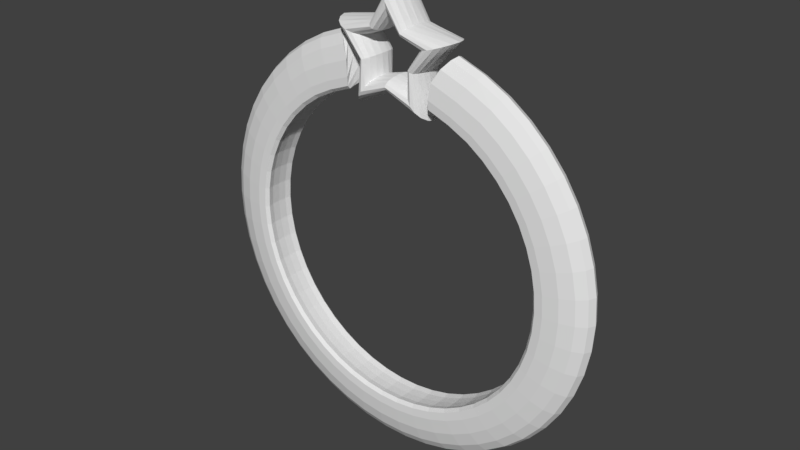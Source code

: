 # Source: Ring.blend  (saved by Blender 2.79.0; exported with 4.5.12 LTS)
import bpy
from mathutils import Matrix  # noqa: F401  (used for matrix-valued properties, if any)

bpy.ops.wm.read_factory_settings(use_empty=True)
scene = bpy.context.scene
scene.name = 'Scene'

# ---- collections
col_collection_1 = bpy.data.collections.new('Collection 1'); scene.collection.children.link(col_collection_1)

# ---- world
world_world = bpy.data.worlds.new('World'); scene.world = world_world
world_world.color = (0.05088, 0.05088, 0.05088)
world_world.use_sun_shadow = False
world_world.sun_shadow_jitter_overblur = 0.0
world_world.cycles.sampling_method = 'MANUAL'

# ---- meshes
me_torus_002 = bpy.data.meshes.new('Torus.002')
me_torus_002.from_pydata([(1.429, -1.627e-07, 4.759), (1.377, 0.1738, 4.743), (1.277, 0.3211, 4.71), (1.146, 0.4196, 4.668), (1.006, 0.4542, 4.623), (0.8715, 0.4196, 4.58), (0.7632, 0.3211, 4.545), (0.6939, 0.1738, 4.523), (0.6685, -1.254e-07, 4.515), (0.6939, -0.1738, 4.523), (0.7632, -0.3211, 4.545), (0.8715, -0.4196, 4.58), (1.006, -0.4542, 4.623), (1.146, -0.4196, 4.668), (1.277, -0.3211, 4.71), (1.377, -0.1738, 4.743), (0.7384, -2.958e-08, 4.057), (0.7272, 0.1738, 4.061), (0.6952, 0.3211, 4.072), (0.6473, 0.4196, 4.087), (0.5907, 0.4542, 4.106), (0.5342, 0.4196, 4.125), (0.4863, 0.3211, 4.14), (0.4543, 0.1738, 4.151), (0.4431, -5.007e-08, 4.154), (0.4543, -0.1738, 4.151), (0.4863, -0.3211, 4.14), (0.5342, -0.4196, 4.125), (0.5907, -0.4542, 4.106), (0.6473, -0.4196, 4.087), (0.6952, -0.3211, 4.072), (0.7272, -0.1738, 4.061), (0.8781, 1.178e-08, 3.083), (0.8466, 0.1738, 3.127), (0.785, 0.3211, 3.212), (0.7045, 0.4196, 3.324), (0.6181, 0.4542, 3.443), (0.5356, 0.4196, 3.558), (0.4691, 0.3211, 3.65), (0.4265, 0.1738, 3.709), (0.4109, 2.888e-08, 3.731), (0.4265, -0.1738, 3.709), (0.4691, -0.3211, 3.65), (0.5356, -0.4196, 3.558), (0.6181, -0.4542, 3.443), (0.7045, -0.4196, 3.324), (0.785, -0.3211, 3.212), (0.8466, -0.1738, 3.127), (-0.002502, 6.947e-08, 3.523), (-0.002463, 0.1738, 3.535), (-0.002355, 0.3211, 3.568), (-0.002193, 0.4196, 3.619), (-0.002001, 0.4542, 3.678), (-0.00181, 0.4196, 3.738), (-0.001647, 0.3211, 3.788), (-0.001539, 0.1738, 3.822), (-0.001501, 6.35e-08, 3.834), (-0.001539, -0.1738, 3.822), (-0.001647, -0.3211, 3.788), (-0.00181, -0.4196, 3.738), (-0.002001, -0.4542, 3.678), (-0.002193, -0.4196, 3.619), (-0.002355, -0.3211, 3.568), (-0.002463, -0.1738, 3.535), (-0.886, 1.215e-07, 3.089), (-0.8541, 0.1738, 3.132), (-0.7919, 0.3211, 3.217), (-0.7107, 0.4196, 3.328), (-0.6236, 0.4542, 3.447), (-0.5404, 0.4196, 3.561), (-0.4733, 0.3211, 3.653), (-0.4303, 0.1738, 3.712), (-0.4146, 4.055e-08, 3.733), (-0.4303, -0.1738, 3.712), (-0.4733, -0.3211, 3.653), (-0.5404, -0.4196, 3.561), (-0.6236, -0.4542, 3.447), (-0.7107, -0.4196, 3.328), (-0.7919, -0.3211, 3.217), (-0.8541, -0.1738, 3.132), (-0.74, 2.396e-08, 4.062), (-0.7287, 0.1738, 4.066), (-0.6966, 0.3211, 4.076), (-0.6486, 0.4196, 4.092), (-0.592, 0.4542, 4.11), (-0.5353, 0.4196, 4.128), (-0.4873, 0.3211, 4.143), (-0.4552, 0.1738, 4.154), (-0.444, -1.338e-08, 4.157), (-0.4552, -0.1738, 4.154), (-0.4873, -0.3211, 4.143), (-0.5353, -0.4196, 4.128), (-0.592, -0.4542, 4.11), (-0.6486, -0.4196, 4.092), (-0.6966, -0.3211, 4.076), (-0.7287, -0.1738, 4.066), (-1.426, -7.79e-08, 4.768), (-1.374, 0.1738, 4.751), (-1.274, 0.3211, 4.719), (-1.144, 0.4196, 4.676), (-1.004, 0.4542, 4.63), (-0.8696, 0.4196, 4.586), (-0.7616, 0.3211, 4.55), (-0.6924, 0.1738, 4.527), (-0.6671, -5.741e-08, 4.519), (-0.6924, -0.1738, 4.527), (-0.7616, -0.3211, 4.55), (-0.8696, -0.4196, 4.586), (-1.004, -0.4542, 4.63), (-1.144, -0.4196, 4.676), (-1.274, -0.3211, 4.719), (-1.374, -0.1738, 4.751), (-0.4548, -1.193e-07, 4.93), (-0.4479, 0.1738, 4.921), (-0.4282, 0.3211, 4.893), (-0.3987, 0.4196, 4.852), (-0.3639, 0.4542, 4.804), (-0.329, 0.4196, 4.756), (-0.2995, 0.3211, 4.715), (-0.2798, 0.1738, 4.688), (-0.2729, -1.364e-07, 4.678), (-0.2798, -0.1738, 4.688), (-0.2995, -0.3211, 4.715), (-0.329, -0.4196, 4.756), (-0.3639, -0.4542, 4.804), (-0.3987, -0.4196, 4.852), (-0.4282, -0.3211, 4.893), (-0.4479, -0.1738, 4.921), (0.004832, -1.77e-07, 5.801), (0.004658, 0.1738, 5.747), (0.004319, 0.3211, 5.641), (0.003876, 0.4196, 5.504), (0.003401, 0.4542, 5.356), (0.002947, 0.4196, 5.215), (0.002581, 0.3211, 5.102), (0.002347, 0.1738, 5.029), (0.002261, -1.71e-07, 5.002), (0.002347, -0.1738, 5.029), (0.002581, -0.3211, 5.102), (0.002948, -0.4196, 5.215), (0.003401, -0.4542, 5.356), (0.003876, -0.4196, 5.504), (0.004319, -0.3211, 5.641), (0.004658, -0.1738, 5.747), (0.4589, -2.289e-07, 4.927), (0.4519, 0.1738, 4.918), (0.432, 0.3211, 4.891), (0.4022, 0.4196, 4.85), (0.3671, 0.4542, 4.802), (0.332, 0.4196, 4.754), (0.3022, 0.3211, 4.713), (0.2823, 0.1738, 4.686), (0.2753, -1.48e-07, 4.676), (0.2823, -0.1738, 4.686), (0.3022, -0.3211, 4.713), (0.332, -0.4196, 4.754), (0.3671, -0.4542, 4.802), (0.4022, -0.4196, 4.85), (0.432, -0.3211, 4.891), (0.4519, -0.1738, 4.918)], [], [(0, 16, 17, 1), (1, 17, 18, 2), (2, 18, 19, 3), (3, 19, 20, 4), (4, 20, 21, 5), (5, 21, 22, 6), (6, 22, 23, 7), (7, 23, 24, 8), (8, 24, 25, 9), (9, 25, 26, 10), (10, 26, 27, 11), (11, 27, 28, 12), (12, 28, 29, 13), (13, 29, 30, 14), (14, 30, 31, 15), (15, 31, 16, 0), (16, 32, 33, 17), (17, 33, 34, 18), (18, 34, 35, 19), (19, 35, 36, 20), (20, 36, 37, 21), (21, 37, 38, 22), (22, 38, 39, 23), (23, 39, 40, 24), (24, 40, 41, 25), (25, 41, 42, 26), (26, 42, 43, 27), (27, 43, 44, 28), (28, 44, 45, 29), (29, 45, 46, 30), (30, 46, 47, 31), (31, 47, 32, 16), (32, 48, 49, 33), (33, 49, 50, 34), (34, 50, 51, 35), (35, 51, 52, 36), (36, 52, 53, 37), (37, 53, 54, 38), (38, 54, 55, 39), (39, 55, 56, 40), (40, 56, 57, 41), (41, 57, 58, 42), (42, 58, 59, 43), (43, 59, 60, 44), (44, 60, 61, 45), (45, 61, 62, 46), (46, 62, 63, 47), (47, 63, 48, 32), (48, 64, 65, 49), (49, 65, 66, 50), (50, 66, 67, 51), (51, 67, 68, 52), (52, 68, 69, 53), (53, 69, 70, 54), (54, 70, 71, 55), (55, 71, 72, 56), (56, 72, 73, 57), (57, 73, 74, 58), (58, 74, 75, 59), (59, 75, 76, 60), (60, 76, 77, 61), (61, 77, 78, 62), (62, 78, 79, 63), (63, 79, 64, 48), (64, 80, 81, 65), (65, 81, 82, 66), (66, 82, 83, 67), (67, 83, 84, 68), (68, 84, 85, 69), (69, 85, 86, 70), (70, 86, 87, 71), (71, 87, 88, 72), (72, 88, 89, 73), (73, 89, 90, 74), (74, 90, 91, 75), (75, 91, 92, 76), (76, 92, 93, 77), (77, 93, 94, 78), (78, 94, 95, 79), (79, 95, 80, 64), (80, 96, 97, 81), (81, 97, 98, 82), (82, 98, 99, 83), (83, 99, 100, 84), (84, 100, 101, 85), (85, 101, 102, 86), (86, 102, 103, 87), (87, 103, 104, 88), (88, 104, 105, 89), (89, 105, 106, 90), (90, 106, 107, 91), (91, 107, 108, 92), (92, 108, 109, 93), (93, 109, 110, 94), (94, 110, 111, 95), (95, 111, 96, 80), (96, 112, 113, 97), (97, 113, 114, 98), (98, 114, 115, 99), (99, 115, 116, 100), (100, 116, 117, 101), (101, 117, 118, 102), (102, 118, 119, 103), (103, 119, 120, 104), (104, 120, 121, 105), (105, 121, 122, 106), (106, 122, 123, 107), (107, 123, 124, 108), (108, 124, 125, 109), (109, 125, 126, 110), (110, 126, 127, 111), (111, 127, 112, 96), (112, 128, 129, 113), (113, 129, 130, 114), (114, 130, 131, 115), (115, 131, 132, 116), (116, 132, 133, 117), (117, 133, 134, 118), (118, 134, 135, 119), (119, 135, 136, 120), (120, 136, 137, 121), (121, 137, 138, 122), (122, 138, 139, 123), (123, 139, 140, 124), (124, 140, 141, 125), (125, 141, 142, 126), (126, 142, 143, 127), (127, 143, 128, 112), (128, 144, 145, 129), (129, 145, 146, 130), (130, 146, 147, 131), (131, 147, 148, 132), (132, 148, 149, 133), (133, 149, 150, 134), (134, 150, 151, 135), (135, 151, 152, 136), (136, 152, 153, 137), (137, 153, 154, 138), (138, 154, 155, 139), (139, 155, 156, 140), (140, 156, 157, 141), (141, 157, 158, 142), (142, 158, 159, 143), (143, 159, 144, 128), (144, 0, 1, 145), (145, 1, 2, 146), (146, 2, 3, 147), (147, 3, 4, 148), (148, 4, 5, 149), (149, 5, 6, 150), (150, 6, 7, 151), (151, 7, 8, 152), (152, 8, 9, 153), (153, 9, 10, 154), (154, 10, 11, 155), (155, 11, 12, 156), (156, 12, 13, 157), (157, 13, 14, 158), (158, 14, 15, 159), (159, 15, 0, 144)])
me_torus_002.use_remesh_preserve_volume = False
me_torus_002.use_remesh_preserve_attributes = False
me_torus_002.use_mirror_vertex_groups = False
me_torus_002.update()
me_torus = bpy.data.meshes.new('Torus')
me_torus.from_pydata([(-1.405, 1.587e-07, 4.489), (-1.34, -0.1556, 4.433), (-1.2, -0.2875, 4.262), (-1.052, -0.3757, 3.987), (-1.007, -0.4093, 3.651), (-1.01, -0.3977, 3.459), (-1.012, -0.328, 3.387), (-1.02, -0.1915, 3.413), (-1.047, 7.467e-08, 3.414), (-1.02, 0.1915, 3.413), (-1.012, 0.328, 3.387), (-1.01, 0.3977, 3.459), (-1.007, 0.4093, 3.651), (-1.052, 0.3757, 3.987), (-1.2, 0.2875, 4.262), (-1.34, 0.1556, 4.433), (-1.997, 1.587e-07, 4.261), (-1.947, -0.1556, 4.199), (-1.818, -0.2875, 4.024), (-1.653, -0.3757, 3.758), (-1.537, -0.4093, 3.447), (-1.491, -0.3977, 3.272), (-1.475, -0.328, 3.206), (-1.487, -0.1915, 3.231), (-1.503, 7.467e-08, 3.235), (-1.487, 0.1915, 3.231), (-1.475, 0.328, 3.206), (-1.491, 0.3977, 3.272), (-1.537, 0.4093, 3.447), (-1.653, 0.3757, 3.758), (-1.818, 0.2875, 4.024), (-1.947, 0.1556, 4.199), (-2.522, 1.587e-07, 3.975), (-2.484, -0.1556, 3.914), (-2.375, -0.2875, 3.742), (-2.211, -0.3757, 3.484), (-2.031, -0.4093, 3.2), (-1.932, -0.3977, 3.044), (-1.895, -0.328, 2.986), (-1.91, -0.1915, 3.01), (-1.914, 7.467e-08, 3.016), (-1.91, 0.1915, 3.01), (-1.895, 0.328, 2.986), (-1.932, 0.3977, 3.044), (-2.031, 0.4093, 3.2), (-2.211, 0.3757, 3.484), (-2.375, 0.2875, 3.742), (-2.484, 0.1556, 3.914), (-3.001, 1.587e-07, 3.627), (-2.955, -0.1556, 3.572), (-2.825, -0.2875, 3.415), (-2.63, -0.3757, 3.179), (-2.416, -0.4093, 2.921), (-2.298, -0.3977, 2.778), (-2.254, -0.328, 2.725), (-2.272, -0.1915, 2.747), (-2.277, 7.467e-08, 2.753), (-2.272, 0.1915, 2.747), (-2.254, 0.328, 2.725), (-2.298, 0.3977, 2.778), (-2.416, 0.4093, 2.921), (-2.63, 0.3757, 3.179), (-2.825, 0.2875, 3.415), (-2.955, 0.1556, 3.572), (-3.432, 1.587e-07, 3.222), (-3.379, -0.1556, 3.173), (-3.231, -0.2875, 3.034), (-3.008, -0.3757, 2.825), (-2.763, -0.4093, 2.595), (-2.628, -0.3977, 2.468), (-2.578, -0.328, 2.421), (-2.598, -0.1915, 2.44), (-2.604, 7.467e-08, 2.445), (-2.598, 0.1915, 2.44), (-2.578, 0.328, 2.421), (-2.628, 0.3977, 2.468), (-2.763, 0.4093, 2.595), (-3.008, 0.3757, 2.825), (-3.231, 0.2875, 3.034), (-3.379, 0.1556, 3.173), (-3.808, 6.176e-08, 2.767), (-3.75, -0.1556, 2.725), (-3.585, -0.2875, 2.605), (-3.338, -0.3757, 2.425), (-3.066, -0.4093, 2.228), (-2.917, -0.3977, 2.119), (-2.861, -0.328, 2.079), (-2.884, -0.1915, 2.095), (-2.89, 7.467e-08, 2.1), (-2.884, 0.1915, 2.095), (-2.861, 0.328, 2.079), (-2.917, 0.3977, 2.119), (-3.066, 0.4093, 2.228), (-3.338, 0.3757, 2.425), (-3.585, 0.2875, 2.605), (-3.75, 0.1556, 2.725), (-4.125, 6.176e-08, 2.268), (-4.062, -0.1556, 2.233), (-3.883, -0.2875, 2.135), (-3.616, -0.3757, 1.988), (-3.322, -0.4093, 1.826), (-3.16, -0.3977, 1.737), (-3.099, -0.328, 1.704), (-3.124, -0.1915, 1.717), (-3.13, 7.467e-08, 1.721), (-3.124, 0.1915, 1.717), (-3.099, 0.328, 1.704), (-3.16, 0.3977, 1.737), (-3.322, 0.4093, 1.826), (-3.616, 0.3757, 1.988), (-3.883, 0.2875, 2.135), (-4.062, 0.1556, 2.233), (-4.377, 6.176e-08, 1.733), (-4.31, -0.1556, 1.707), (-4.12, -0.2875, 1.631), (-3.836, -0.3757, 1.519), (-3.524, -0.4093, 1.395), (-3.352, -0.3977, 1.327), (-3.288, -0.328, 1.302), (-3.314, -0.1915, 1.312), (-3.321, 7.467e-08, 1.315), (-3.314, 0.1915, 1.312), (-3.288, 0.328, 1.302), (-3.352, 0.3977, 1.327), (-3.524, 0.4093, 1.395), (-3.836, 0.3757, 1.519), (-4.12, 0.2875, 1.631), (-4.31, 0.1556, 1.707), (-4.559, 6.176e-08, 1.171), (-4.49, -0.1556, 1.153), (-4.292, -0.2875, 1.102), (-3.997, -0.3757, 1.026), (-3.671, -0.4093, 0.9426), (-3.492, -0.3977, 0.8967), (-3.426, -0.328, 0.8796), (-3.453, -0.1915, 0.8865), (-3.46, 4.401e-08, 0.8884), (-3.453, 0.1915, 0.8865), (-3.426, 0.328, 0.8796), (-3.492, 0.3977, 0.8967), (-3.671, 0.4093, 0.9426), (-3.997, 0.3757, 1.026), (-4.292, 0.2875, 1.102), (-4.49, 0.1556, 1.153), (-4.67, 3.752e-08, 0.59), (-4.599, -0.1556, 0.581), (-4.397, -0.2875, 0.5554), (-4.094, -0.3757, 0.5171), (-3.76, -0.4093, 0.4751), (-3.577, -0.3977, 0.4519), (-3.509, -0.328, 0.4433), (-3.536, -0.1915, 0.4468), (-3.544, 2.869e-08, 0.4477), (-3.536, 0.1915, 0.4468), (-3.509, 0.328, 0.4433), (-3.577, 0.3977, 0.4519), (-3.76, 0.4093, 0.4751), (-4.094, 0.3757, 0.5171), (-4.397, 0.2875, 0.5554), (-4.599, 0.1556, 0.581), (-4.707, 1.272e-08, 2.742e-07), (-4.636, -0.1556, 2.828e-07), (-4.432, -0.2875, 3.108e-07), (-4.126, -0.3757, 3.108e-07), (-3.79, -0.4093, 2.569e-07), (-3.606, -0.3977, 2.152e-07), (-3.537, -0.328, 2.399e-07), (-3.565, -0.1915, 2.005e-07), (-3.572, 1.265e-08, 1.691e-07), (-3.565, 0.1915, 1.314e-07), (-3.537, 0.328, 1.119e-07), (-3.606, 0.3977, 9.639e-08), (-3.79, 0.4093, 8.748e-08), (-4.126, 0.3757, 1.425e-07), (-4.432, 0.2875, 1.986e-07), (-4.636, 0.1556, 2.547e-07), (-4.67, -1.095e-08, -0.59), (-4.599, -0.1556, -0.581), (-4.397, -0.2875, -0.5554), (-4.094, -0.3757, -0.5171), (-3.76, -0.4093, -0.4751), (-3.577, -0.3977, -0.4519), (-3.509, -0.328, -0.4433), (-3.536, -0.1915, -0.4468), (-3.544, -1.968e-09, -0.4477), (-3.536, 0.1915, -0.4468), (-3.509, 0.328, -0.4433), (-3.577, 0.3977, -0.4519), (-3.76, 0.4093, -0.4751), (-4.094, 0.3757, -0.5171), (-4.397, 0.2875, -0.5554), (-4.599, 0.1556, -0.581), (-4.559, -3.519e-08, -1.171), (-4.49, -0.1556, -1.153), (-4.292, -0.2875, -1.102), (-3.997, -0.3757, -1.026), (-3.671, -0.4093, -0.9426), (-3.492, -0.3977, -0.8967), (-3.426, -0.328, -0.8795), (-3.453, -0.1915, -0.8865), (-3.46, -1.73e-08, -0.8884), (-3.453, 0.1915, -0.8865), (-3.426, 0.328, -0.8795), (-3.492, 0.3977, -0.8967), (-3.671, 0.4093, -0.9426), (-3.997, 0.3757, -1.026), (-4.292, 0.2875, -1.102), (-4.49, 0.1556, -1.153), (-4.377, -3.519e-08, -1.733), (-4.31, -0.1556, -1.707), (-4.12, -0.2875, -1.631), (-3.836, -0.3757, -1.519), (-3.524, -0.4093, -1.395), (-3.352, -0.3977, -1.327), (-3.288, -0.328, -1.302), (-3.314, -0.1915, -1.312), (-3.321, -4.795e-08, -1.315), (-3.314, 0.1915, -1.312), (-3.288, 0.328, -1.302), (-3.352, 0.3977, -1.327), (-3.524, 0.4093, -1.395), (-3.836, 0.3757, -1.519), (-4.12, 0.2875, -1.631), (-4.31, 0.1556, -1.707), (-4.125, -3.519e-08, -2.268), (-4.062, -0.1556, -2.233), (-3.883, -0.2875, -2.135), (-3.616, -0.3757, -1.988), (-3.322, -0.4093, -1.826), (-3.16, -0.3977, -1.737), (-3.099, -0.328, -1.704), (-3.124, -0.1915, -1.717), (-3.13, -4.795e-08, -1.721), (-3.124, 0.1915, -1.717), (-3.099, 0.328, -1.704), (-3.16, 0.3977, -1.737), (-3.322, 0.4093, -1.826), (-3.616, 0.3757, -1.988), (-3.883, 0.2875, -2.135), (-4.062, 0.1556, -2.233), (-3.808, -3.519e-08, -2.767), (-3.75, -0.1556, -2.725), (-3.585, -0.2875, -2.605), (-3.338, -0.3757, -2.425), (-3.066, -0.4093, -2.228), (-2.917, -0.3977, -2.119), (-2.861, -0.328, -2.079), (-2.884, -0.1915, -2.095), (-2.89, -4.795e-08, -2.1), (-2.884, 0.1915, -2.095), (-2.861, 0.328, -2.079), (-2.917, 0.3977, -2.119), (-3.066, 0.4093, -2.228), (-3.338, 0.3757, -2.425), (-3.585, 0.2875, -2.605), (-3.75, 0.1556, -2.725), (-3.432, -1.321e-07, -3.222), (-3.379, -0.1556, -3.173), (-3.231, -0.2875, -3.034), (-3.008, -0.3757, -2.825), (-2.763, -0.4093, -2.595), (-2.628, -0.3977, -2.468), (-2.578, -0.328, -2.421), (-2.598, -0.1915, -2.44), (-2.604, -4.795e-08, -2.445), (-2.598, 0.1915, -2.44), (-2.578, 0.328, -2.421), (-2.628, 0.3977, -2.468), (-2.763, 0.4093, -2.595), (-3.008, 0.3757, -2.825), (-3.231, 0.2875, -3.034), (-3.379, 0.1556, -3.173), (-3.001, -1.321e-07, -3.627), (-2.955, -0.1556, -3.572), (-2.825, -0.2875, -3.415), (-2.63, -0.3757, -3.179), (-2.416, -0.4093, -2.921), (-2.298, -0.3977, -2.778), (-2.254, -0.328, -2.725), (-2.272, -0.1915, -2.747), (-2.277, -4.795e-08, -2.753), (-2.272, 0.1915, -2.747), (-2.254, 0.328, -2.725), (-2.298, 0.3977, -2.778), (-2.416, 0.4093, -2.921), (-2.63, 0.3757, -3.179), (-2.825, 0.2875, -3.415), (-2.955, 0.1556, -3.572), (-2.522, -3.519e-08, -3.975), (-2.484, -0.1556, -3.914), (-2.375, -0.2875, -3.742), (-2.211, -0.3757, -3.484), (-2.031, -0.4093, -3.2), (-1.932, -0.3977, -3.044), (-1.895, -0.328, -2.986), (-1.91, -0.1915, -3.01), (-1.914, -4.795e-08, -3.016), (-1.91, 0.1915, -3.01), (-1.895, 0.328, -2.986), (-1.932, 0.3977, -3.044), (-2.031, 0.4093, -3.2), (-2.211, 0.3757, -3.484), (-2.375, 0.2875, -3.742), (-2.484, 0.1556, -3.914), (-2.004, -3.519e-08, -4.259), (-1.974, -0.1556, -4.195), (-1.887, -0.2875, -4.01), (-1.757, -0.3757, -3.733), (-1.614, -0.4093, -3.43), (-1.535, -0.3977, -3.263), (-1.506, -0.328, -3.2), (-1.518, -0.1915, -3.225), (-1.521, -4.795e-08, -3.232), (-1.518, 0.1915, -3.225), (-1.506, 0.328, -3.2), (-1.535, 0.3977, -3.263), (-1.614, 0.4093, -3.43), (-1.757, 0.3757, -3.733), (-1.887, 0.2875, -4.01), (-1.974, 0.1556, -4.195), (-1.455, -2.291e-07, -4.477), (-1.433, -0.1556, -4.409), (-1.369, -0.2875, -4.215), (-1.275, -0.3757, -3.924), (-1.171, -0.4093, -3.605), (-1.114, -0.3977, -3.429), (-1.093, -0.328, -3.364), (-1.102, -0.1915, -3.39), (-1.104, -4.795e-08, -3.397), (-1.102, 0.1915, -3.39), (-1.093, 0.328, -3.364), (-1.114, 0.3977, -3.429), (-1.171, 0.4093, -3.605), (-1.275, 0.3757, -3.924), (-1.369, 0.2875, -4.215), (-1.433, 0.1556, -4.409), (-0.8821, -2.291e-07, -4.624), (-0.8686, -0.1556, -4.554), (-0.8304, -0.2875, -4.353), (-0.7732, -0.3757, -4.053), (-0.7102, -0.4093, -3.723), (-0.6756, -0.3977, -3.542), (-0.6627, -0.328, -3.474), (-0.6679, -0.1915, -3.501), (-0.6694, -4.795e-08, -3.509), (-0.6679, 0.1915, -3.501), (-0.6627, 0.328, -3.474), (-0.6756, 0.3977, -3.542), (-0.7102, 0.4093, -3.723), (-0.7732, 0.3757, -4.053), (-0.8304, 0.2875, -4.353), (-0.8686, 0.1556, -4.554), (-0.2956, -2.291e-07, -4.698), (-0.2911, -0.1556, -4.627), (-0.2783, -0.2875, -4.423), (-0.2591, -0.3757, -4.118), (-0.238, -0.4093, -3.783), (-0.2264, -0.3977, -3.599), (-0.2221, -0.328, -3.53), (-0.2238, -0.1915, -3.558), (-0.2243, -4.795e-08, -3.565), (-0.2238, 0.1915, -3.558), (-0.2221, 0.328, -3.53), (-0.2264, 0.3977, -3.599), (-0.238, 0.4093, -3.783), (-0.2591, 0.3757, -4.118), (-0.2783, 0.2875, -4.423), (-0.2911, 0.1556, -4.627), (-1.013, 0.09604, 3.469), (-1.009, 0.007939, 3.556), (-1.03, -0.0593, 3.762), (-1.104, -0.1115, 4.005), (-1.211, -0.1488, 4.273), (1.405, 1.587e-07, 4.489), (1.34, -0.1556, 4.433), (1.2, -0.2875, 4.262), (1.052, -0.3757, 3.987), (1.007, -0.4093, 3.651), (1.01, -0.3977, 3.459), (1.012, -0.328, 3.387), (1.02, -0.1915, 3.413), (1.047, 7.467e-08, 3.414), (1.02, 0.1915, 3.413), (1.012, 0.328, 3.387), (1.01, 0.3977, 3.459), (1.007, 0.4093, 3.651), (1.052, 0.3757, 3.987), (1.2, 0.2875, 4.262), (1.34, 0.1556, 4.433), (1.997, 1.587e-07, 4.261), (1.947, -0.1556, 4.199), (1.818, -0.2875, 4.024), (1.653, -0.3757, 3.758), (1.537, -0.4093, 3.447), (1.491, -0.3977, 3.272), (1.475, -0.328, 3.206), (1.487, -0.1915, 3.231), (1.503, 7.467e-08, 3.235), (1.487, 0.1915, 3.231), (1.475, 0.328, 3.206), (1.491, 0.3977, 3.272), (1.537, 0.4093, 3.447), (1.653, 0.3757, 3.758), (1.818, 0.2875, 4.024), (1.947, 0.1556, 4.199), (2.522, 1.587e-07, 3.975), (2.484, -0.1556, 3.914), (2.375, -0.2875, 3.742), (2.211, -0.3757, 3.484), (2.031, -0.4093, 3.2), (1.932, -0.3977, 3.044), (1.895, -0.328, 2.986), (1.91, -0.1915, 3.01), (1.914, 7.467e-08, 3.016), (1.91, 0.1915, 3.01), (1.895, 0.328, 2.986), (1.932, 0.3977, 3.044), (2.031, 0.4093, 3.2), (2.211, 0.3757, 3.484), (2.375, 0.2875, 3.742), (2.484, 0.1556, 3.914), (3.001, 1.587e-07, 3.627), (2.955, -0.1556, 3.572), (2.825, -0.2875, 3.415), (2.63, -0.3757, 3.179), (2.416, -0.4093, 2.921), (2.298, -0.3977, 2.778), (2.254, -0.328, 2.725), (2.272, -0.1915, 2.747), (2.277, 7.467e-08, 2.753), (2.272, 0.1915, 2.747), (2.254, 0.328, 2.725), (2.298, 0.3977, 2.778), (2.416, 0.4093, 2.921), (2.63, 0.3757, 3.179), (2.825, 0.2875, 3.415), (2.955, 0.1556, 3.572), (3.432, 1.587e-07, 3.222), (3.379, -0.1556, 3.173), (3.231, -0.2875, 3.034), (3.008, -0.3757, 2.825), (2.763, -0.4093, 2.595), (2.628, -0.3977, 2.468), (2.578, -0.328, 2.421), (2.598, -0.1915, 2.44), (2.604, 7.467e-08, 2.445), (2.598, 0.1915, 2.44), (2.578, 0.328, 2.421), (2.628, 0.3977, 2.468), (2.763, 0.4093, 2.595), (3.008, 0.3757, 2.825), (3.231, 0.2875, 3.034), (3.379, 0.1556, 3.173), (3.808, 6.176e-08, 2.767), (3.75, -0.1556, 2.725), (3.585, -0.2875, 2.605), (3.338, -0.3757, 2.425), (3.066, -0.4093, 2.228), (2.917, -0.3977, 2.119), (2.861, -0.328, 2.079), (2.884, -0.1915, 2.095), (2.89, 7.467e-08, 2.1), (2.884, 0.1915, 2.095), (2.861, 0.328, 2.079), (2.917, 0.3977, 2.119), (3.066, 0.4093, 2.228), (3.338, 0.3757, 2.425), (3.585, 0.2875, 2.605), (3.75, 0.1556, 2.725), (4.125, 6.176e-08, 2.268), (4.062, -0.1556, 2.233), (3.883, -0.2875, 2.135), (3.616, -0.3757, 1.988), (3.322, -0.4093, 1.826), (3.16, -0.3977, 1.737), (3.099, -0.328, 1.704), (3.124, -0.1915, 1.717), (3.13, 7.467e-08, 1.721), (3.124, 0.1915, 1.717), (3.099, 0.328, 1.704), (3.16, 0.3977, 1.737), (3.322, 0.4093, 1.826), (3.616, 0.3757, 1.988), (3.883, 0.2875, 2.135), (4.062, 0.1556, 2.233), (4.377, 6.176e-08, 1.733), (4.31, -0.1556, 1.707), (4.12, -0.2875, 1.631), (3.836, -0.3757, 1.519), (3.524, -0.4093, 1.395), (3.352, -0.3977, 1.327), (3.288, -0.328, 1.302), (3.314, -0.1915, 1.312), (3.321, 7.467e-08, 1.315), (3.314, 0.1915, 1.312), (3.288, 0.328, 1.302), (3.352, 0.3977, 1.327), (3.524, 0.4093, 1.395), (3.836, 0.3757, 1.519), (4.12, 0.2875, 1.631), (4.31, 0.1556, 1.707), (4.559, 6.176e-08, 1.171), (4.49, -0.1556, 1.153), (4.292, -0.2875, 1.102), (3.997, -0.3757, 1.026), (3.671, -0.4093, 0.9426), (3.492, -0.3977, 0.8967), (3.426, -0.328, 0.8796), (3.453, -0.1915, 0.8865), (3.46, 4.401e-08, 0.8884), (3.453, 0.1915, 0.8865), (3.426, 0.328, 0.8796), (3.492, 0.3977, 0.8967), (3.671, 0.4093, 0.9426), (3.997, 0.3757, 1.026), (4.292, 0.2875, 1.102), (4.49, 0.1556, 1.153), (4.67, 3.752e-08, 0.59), (4.599, -0.1556, 0.581), (4.397, -0.2875, 0.5554), (4.094, -0.3757, 0.5171), (3.76, -0.4093, 0.4751), (3.577, -0.3977, 0.4519), (3.509, -0.328, 0.4433), (3.536, -0.1915, 0.4468), (3.544, 2.869e-08, 0.4477), (3.536, 0.1915, 0.4468), (3.509, 0.328, 0.4433), (3.577, 0.3977, 0.4519), (3.76, 0.4093, 0.4751), (4.094, 0.3757, 0.5171), (4.397, 0.2875, 0.5554), (4.599, 0.1556, 0.581), (4.707, 1.272e-08, 2.742e-07), (4.636, -0.1556, 2.828e-07), (4.432, -0.2875, 3.108e-07), (4.126, -0.3757, 3.108e-07), (3.79, -0.4093, 2.569e-07), (3.606, -0.3977, 2.152e-07), (3.537, -0.328, 2.399e-07), (3.565, -0.1915, 2.005e-07), (3.572, 1.265e-08, 1.691e-07), (3.565, 0.1915, 1.314e-07), (3.537, 0.328, 1.119e-07), (3.606, 0.3977, 9.639e-08), (3.79, 0.4093, 8.748e-08), (4.126, 0.3757, 1.425e-07), (4.432, 0.2875, 1.986e-07), (4.636, 0.1556, 2.547e-07), (4.67, -1.095e-08, -0.59), (4.599, -0.1556, -0.581), (4.397, -0.2875, -0.5554), (4.094, -0.3757, -0.5171), (3.76, -0.4093, -0.4751), (3.577, -0.3977, -0.4519), (3.509, -0.328, -0.4433), (3.536, -0.1915, -0.4468), (3.544, -1.968e-09, -0.4477), (3.536, 0.1915, -0.4468), (3.509, 0.328, -0.4433), (3.577, 0.3977, -0.4519), (3.76, 0.4093, -0.4751), (4.094, 0.3757, -0.5171), (4.397, 0.2875, -0.5554), (4.599, 0.1556, -0.581), (4.559, -3.519e-08, -1.171), (4.49, -0.1556, -1.153), (4.292, -0.2875, -1.102), (3.997, -0.3757, -1.026), (3.671, -0.4093, -0.9426), (3.492, -0.3977, -0.8967), (3.426, -0.328, -0.8795), (3.453, -0.1915, -0.8865), (3.46, -1.73e-08, -0.8884), (3.453, 0.1915, -0.8865), (3.426, 0.328, -0.8795), (3.492, 0.3977, -0.8967), (3.671, 0.4093, -0.9426), (3.997, 0.3757, -1.026), (4.292, 0.2875, -1.102), (4.49, 0.1556, -1.153), (4.377, -3.519e-08, -1.733), (4.31, -0.1556, -1.707), (4.12, -0.2875, -1.631), (3.836, -0.3757, -1.519), (3.524, -0.4093, -1.395), (3.352, -0.3977, -1.327), (3.288, -0.328, -1.302), (3.314, -0.1915, -1.312), (3.321, -4.795e-08, -1.315), (3.314, 0.1915, -1.312), (3.288, 0.328, -1.302), (3.352, 0.3977, -1.327), (3.524, 0.4093, -1.395), (3.836, 0.3757, -1.519), (4.12, 0.2875, -1.631), (4.31, 0.1556, -1.707), (4.125, -3.519e-08, -2.268), (4.062, -0.1556, -2.233), (3.883, -0.2875, -2.135), (3.616, -0.3757, -1.988), (3.322, -0.4093, -1.826), (3.16, -0.3977, -1.737), (3.099, -0.328, -1.704), (3.124, -0.1915, -1.717), (3.13, -4.795e-08, -1.721), (3.124, 0.1915, -1.717), (3.099, 0.328, -1.704), (3.16, 0.3977, -1.737), (3.322, 0.4093, -1.826), (3.616, 0.3757, -1.988), (3.883, 0.2875, -2.135), (4.062, 0.1556, -2.233), (3.808, -3.519e-08, -2.767), (3.75, -0.1556, -2.725), (3.585, -0.2875, -2.605), (3.338, -0.3757, -2.425), (3.066, -0.4093, -2.228), (2.917, -0.3977, -2.119), (2.861, -0.328, -2.079), (2.884, -0.1915, -2.095), (2.89, -4.795e-08, -2.1), (2.884, 0.1915, -2.095), (2.861, 0.328, -2.079), (2.917, 0.3977, -2.119), (3.066, 0.4093, -2.228), (3.338, 0.3757, -2.425), (3.585, 0.2875, -2.605), (3.75, 0.1556, -2.725), (3.432, -1.321e-07, -3.222), (3.379, -0.1556, -3.173), (3.231, -0.2875, -3.034), (3.008, -0.3757, -2.825), (2.763, -0.4093, -2.595), (2.628, -0.3977, -2.468), (2.578, -0.328, -2.421), (2.598, -0.1915, -2.44), (2.604, -4.795e-08, -2.445), (2.598, 0.1915, -2.44), (2.578, 0.328, -2.421), (2.628, 0.3977, -2.468), (2.763, 0.4093, -2.595), (3.008, 0.3757, -2.825), (3.231, 0.2875, -3.034), (3.379, 0.1556, -3.173), (3.001, -1.321e-07, -3.627), (2.955, -0.1556, -3.572), (2.825, -0.2875, -3.415), (2.63, -0.3757, -3.179), (2.416, -0.4093, -2.921), (2.298, -0.3977, -2.778), (2.254, -0.328, -2.725), (2.272, -0.1915, -2.747), (2.277, -4.795e-08, -2.753), (2.272, 0.1915, -2.747), (2.254, 0.328, -2.725), (2.298, 0.3977, -2.778), (2.416, 0.4093, -2.921), (2.63, 0.3757, -3.179), (2.825, 0.2875, -3.415), (2.955, 0.1556, -3.572), (2.522, -3.519e-08, -3.975), (2.484, -0.1556, -3.914), (2.375, -0.2875, -3.742), (2.211, -0.3757, -3.484), (2.031, -0.4093, -3.2), (1.932, -0.3977, -3.044), (1.895, -0.328, -2.986), (1.91, -0.1915, -3.01), (1.914, -4.795e-08, -3.016), (1.91, 0.1915, -3.01), (1.895, 0.328, -2.986), (1.932, 0.3977, -3.044), (2.031, 0.4093, -3.2), (2.211, 0.3757, -3.484), (2.375, 0.2875, -3.742), (2.484, 0.1556, -3.914), (2.004, -3.519e-08, -4.259), (1.974, -0.1556, -4.195), (1.887, -0.2875, -4.01), (1.757, -0.3757, -3.733), (1.614, -0.4093, -3.43), (1.535, -0.3977, -3.263), (1.506, -0.328, -3.2), (1.518, -0.1915, -3.225), (1.521, -4.795e-08, -3.232), (1.518, 0.1915, -3.225), (1.506, 0.328, -3.2), (1.535, 0.3977, -3.263), (1.614, 0.4093, -3.43), (1.757, 0.3757, -3.733), (1.887, 0.2875, -4.01), (1.974, 0.1556, -4.195), (1.455, -2.291e-07, -4.477), (1.433, -0.1556, -4.409), (1.369, -0.2875, -4.215), (1.275, -0.3757, -3.924), (1.171, -0.4093, -3.605), (1.114, -0.3977, -3.429), (1.093, -0.328, -3.364), (1.102, -0.1915, -3.39), (1.104, -4.795e-08, -3.397), (1.102, 0.1915, -3.39), (1.093, 0.328, -3.364), (1.114, 0.3977, -3.429), (1.171, 0.4093, -3.605), (1.275, 0.3757, -3.924), (1.369, 0.2875, -4.215), (1.433, 0.1556, -4.409), (0.8821, -2.291e-07, -4.624), (0.8686, -0.1556, -4.554), (0.8304, -0.2875, -4.353), (0.7732, -0.3757, -4.053), (0.7102, -0.4093, -3.723), (0.6756, -0.3977, -3.542), (0.6627, -0.328, -3.474), (0.6679, -0.1915, -3.501), (0.6694, -4.795e-08, -3.509), (0.6679, 0.1915, -3.501), (0.6627, 0.328, -3.474), (0.6756, 0.3977, -3.542), (0.7102, 0.4093, -3.723), (0.7732, 0.3757, -4.053), (0.8304, 0.2875, -4.353), (0.8686, 0.1556, -4.554), (0.2956, -2.291e-07, -4.698), (0.2911, -0.1556, -4.627), (0.2783, -0.2875, -4.423), (0.2591, -0.3757, -4.118), (0.238, -0.4093, -3.783), (0.2264, -0.3977, -3.599), (0.2221, -0.328, -3.53), (0.2238, -0.1915, -3.558), (0.2243, -4.795e-08, -3.565), (0.2238, 0.1915, -3.558), (0.2221, 0.328, -3.53), (0.2264, 0.3977, -3.599), (0.238, 0.4093, -3.783), (0.2591, 0.3757, -4.118), (0.2783, 0.2875, -4.423), (0.2911, 0.1556, -4.627), (1.013, 0.09604, 3.469), (1.009, 0.007939, 3.556), (1.03, -0.0593, 3.762), (1.104, -0.1115, 4.005), (1.211, -0.1488, 4.273)], [], [(0, 16, 17, 1), (1, 17, 18, 2), (2, 18, 19, 3), (3, 19, 20, 4), (4, 20, 21, 5), (5, 21, 22, 6), (6, 22, 23, 7), (7, 23, 24, 8), (8, 24, 25, 9), (9, 25, 26, 10), (10, 26, 27, 11), (11, 27, 28, 12), (12, 28, 29, 13), (13, 29, 30, 14), (14, 30, 31, 15), (15, 31, 16, 0), (16, 32, 33, 17), (17, 33, 34, 18), (18, 34, 35, 19), (19, 35, 36, 20), (20, 36, 37, 21), (21, 37, 38, 22), (22, 38, 39, 23), (23, 39, 40, 24), (24, 40, 41, 25), (25, 41, 42, 26), (26, 42, 43, 27), (27, 43, 44, 28), (28, 44, 45, 29), (29, 45, 46, 30), (30, 46, 47, 31), (31, 47, 32, 16), (32, 48, 49, 33), (33, 49, 50, 34), (34, 50, 51, 35), (35, 51, 52, 36), (36, 52, 53, 37), (37, 53, 54, 38), (38, 54, 55, 39), (39, 55, 56, 40), (40, 56, 57, 41), (41, 57, 58, 42), (42, 58, 59, 43), (43, 59, 60, 44), (44, 60, 61, 45), (45, 61, 62, 46), (46, 62, 63, 47), (47, 63, 48, 32), (48, 64, 65, 49), (49, 65, 66, 50), (50, 66, 67, 51), (51, 67, 68, 52), (52, 68, 69, 53), (53, 69, 70, 54), (54, 70, 71, 55), (55, 71, 72, 56), (56, 72, 73, 57), (57, 73, 74, 58), (58, 74, 75, 59), (59, 75, 76, 60), (60, 76, 77, 61), (61, 77, 78, 62), (62, 78, 79, 63), (63, 79, 64, 48), (64, 80, 81, 65), (65, 81, 82, 66), (66, 82, 83, 67), (67, 83, 84, 68), (68, 84, 85, 69), (69, 85, 86, 70), (70, 86, 87, 71), (71, 87, 88, 72), (72, 88, 89, 73), (73, 89, 90, 74), (74, 90, 91, 75), (75, 91, 92, 76), (76, 92, 93, 77), (77, 93, 94, 78), (78, 94, 95, 79), (79, 95, 80, 64), (80, 96, 97, 81), (81, 97, 98, 82), (82, 98, 99, 83), (83, 99, 100, 84), (84, 100, 101, 85), (85, 101, 102, 86), (86, 102, 103, 87), (87, 103, 104, 88), (88, 104, 105, 89), (89, 105, 106, 90), (90, 106, 107, 91), (91, 107, 108, 92), (92, 108, 109, 93), (93, 109, 110, 94), (94, 110, 111, 95), (95, 111, 96, 80), (96, 112, 113, 97), (97, 113, 114, 98), (98, 114, 115, 99), (99, 115, 116, 100), (100, 116, 117, 101), (101, 117, 118, 102), (102, 118, 119, 103), (103, 119, 120, 104), (104, 120, 121, 105), (105, 121, 122, 106), (106, 122, 123, 107), (107, 123, 124, 108), (108, 124, 125, 109), (109, 125, 126, 110), (110, 126, 127, 111), (111, 127, 112, 96), (112, 128, 129, 113), (113, 129, 130, 114), (114, 130, 131, 115), (115, 131, 132, 116), (116, 132, 133, 117), (117, 133, 134, 118), (118, 134, 135, 119), (119, 135, 136, 120), (120, 136, 137, 121), (121, 137, 138, 122), (122, 138, 139, 123), (123, 139, 140, 124), (124, 140, 141, 125), (125, 141, 142, 126), (126, 142, 143, 127), (127, 143, 128, 112), (128, 144, 145, 129), (129, 145, 146, 130), (130, 146, 147, 131), (131, 147, 148, 132), (132, 148, 149, 133), (133, 149, 150, 134), (134, 150, 151, 135), (135, 151, 152, 136), (136, 152, 153, 137), (137, 153, 154, 138), (138, 154, 155, 139), (139, 155, 156, 140), (140, 156, 157, 141), (141, 157, 158, 142), (142, 158, 159, 143), (143, 159, 144, 128), (144, 160, 161, 145), (145, 161, 162, 146), (146, 162, 163, 147), (147, 163, 164, 148), (148, 164, 165, 149), (149, 165, 166, 150), (150, 166, 167, 151), (151, 167, 168, 152), (152, 168, 169, 153), (153, 169, 170, 154), (154, 170, 171, 155), (155, 171, 172, 156), (156, 172, 173, 157), (157, 173, 174, 158), (158, 174, 175, 159), (159, 175, 160, 144), (160, 176, 177, 161), (161, 177, 178, 162), (162, 178, 179, 163), (163, 179, 180, 164), (164, 180, 181, 165), (165, 181, 182, 166), (166, 182, 183, 167), (167, 183, 184, 168), (168, 184, 185, 169), (169, 185, 186, 170), (170, 186, 187, 171), (171, 187, 188, 172), (172, 188, 189, 173), (173, 189, 190, 174), (174, 190, 191, 175), (175, 191, 176, 160), (176, 192, 193, 177), (177, 193, 194, 178), (178, 194, 195, 179), (179, 195, 196, 180), (180, 196, 197, 181), (181, 197, 198, 182), (182, 198, 199, 183), (183, 199, 200, 184), (184, 200, 201, 185), (185, 201, 202, 186), (186, 202, 203, 187), (187, 203, 204, 188), (188, 204, 205, 189), (189, 205, 206, 190), (190, 206, 207, 191), (191, 207, 192, 176), (192, 208, 209, 193), (193, 209, 210, 194), (194, 210, 211, 195), (195, 211, 212, 196), (196, 212, 213, 197), (197, 213, 214, 198), (198, 214, 215, 199), (199, 215, 216, 200), (200, 216, 217, 201), (201, 217, 218, 202), (202, 218, 219, 203), (203, 219, 220, 204), (204, 220, 221, 205), (205, 221, 222, 206), (206, 222, 223, 207), (207, 223, 208, 192), (208, 224, 225, 209), (209, 225, 226, 210), (210, 226, 227, 211), (211, 227, 228, 212), (212, 228, 229, 213), (213, 229, 230, 214), (214, 230, 231, 215), (215, 231, 232, 216), (216, 232, 233, 217), (217, 233, 234, 218), (218, 234, 235, 219), (219, 235, 236, 220), (220, 236, 237, 221), (221, 237, 238, 222), (222, 238, 239, 223), (223, 239, 224, 208), (224, 240, 241, 225), (225, 241, 242, 226), (226, 242, 243, 227), (227, 243, 244, 228), (228, 244, 245, 229), (229, 245, 246, 230), (230, 246, 247, 231), (231, 247, 248, 232), (232, 248, 249, 233), (233, 249, 250, 234), (234, 250, 251, 235), (235, 251, 252, 236), (236, 252, 253, 237), (237, 253, 254, 238), (238, 254, 255, 239), (239, 255, 240, 224), (240, 256, 257, 241), (241, 257, 258, 242), (242, 258, 259, 243), (243, 259, 260, 244), (244, 260, 261, 245), (245, 261, 262, 246), (246, 262, 263, 247), (247, 263, 264, 248), (248, 264, 265, 249), (249, 265, 266, 250), (250, 266, 267, 251), (251, 267, 268, 252), (252, 268, 269, 253), (253, 269, 270, 254), (254, 270, 271, 255), (255, 271, 256, 240), (256, 272, 273, 257), (257, 273, 274, 258), (258, 274, 275, 259), (259, 275, 276, 260), (260, 276, 277, 261), (261, 277, 278, 262), (262, 278, 279, 263), (263, 279, 280, 264), (264, 280, 281, 265), (265, 281, 282, 266), (266, 282, 283, 267), (267, 283, 284, 268), (268, 284, 285, 269), (269, 285, 286, 270), (270, 286, 287, 271), (271, 287, 272, 256), (272, 288, 289, 273), (273, 289, 290, 274), (274, 290, 291, 275), (275, 291, 292, 276), (276, 292, 293, 277), (277, 293, 294, 278), (278, 294, 295, 279), (279, 295, 296, 280), (280, 296, 297, 281), (281, 297, 298, 282), (282, 298, 299, 283), (283, 299, 300, 284), (284, 300, 301, 285), (285, 301, 302, 286), (286, 302, 303, 287), (287, 303, 288, 272), (288, 304, 305, 289), (289, 305, 306, 290), (290, 306, 307, 291), (291, 307, 308, 292), (292, 308, 309, 293), (293, 309, 310, 294), (294, 310, 311, 295), (295, 311, 312, 296), (296, 312, 313, 297), (297, 313, 314, 298), (298, 314, 315, 299), (299, 315, 316, 300), (300, 316, 317, 301), (301, 317, 318, 302), (302, 318, 319, 303), (303, 319, 304, 288), (304, 320, 321, 305), (305, 321, 322, 306), (306, 322, 323, 307), (307, 323, 324, 308), (308, 324, 325, 309), (309, 325, 326, 310), (310, 326, 327, 311), (311, 327, 328, 312), (312, 328, 329, 313), (313, 329, 330, 314), (314, 330, 331, 315), (315, 331, 332, 316), (316, 332, 333, 317), (317, 333, 334, 318), (318, 334, 335, 319), (319, 335, 320, 304), (320, 336, 337, 321), (321, 337, 338, 322), (322, 338, 339, 323), (323, 339, 340, 324), (324, 340, 341, 325), (325, 341, 342, 326), (326, 342, 343, 327), (327, 343, 344, 328), (328, 344, 345, 329), (329, 345, 346, 330), (330, 346, 347, 331), (331, 347, 348, 332), (332, 348, 349, 333), (333, 349, 350, 334), (334, 350, 351, 335), (335, 351, 336, 320), (336, 352, 353, 337), (337, 353, 354, 338), (338, 354, 355, 339), (339, 355, 356, 340), (340, 356, 357, 341), (341, 357, 358, 342), (342, 358, 359, 343), (343, 359, 360, 344), (344, 360, 361, 345), (345, 361, 362, 346), (346, 362, 363, 347), (347, 363, 364, 348), (348, 364, 365, 349), (349, 365, 366, 350), (350, 366, 367, 351), (351, 367, 352, 336), (362, 361, 734, 735), (8, 9, 368, 7), (9, 10, 11, 368), (7, 368, 369, 6), (368, 11, 12, 369), (6, 369, 370, 5), (369, 12, 13, 370), (5, 370, 371, 4), (370, 13, 14, 371), (4, 371, 372, 3), (371, 14, 15, 372), (3, 372, 1, 2), (372, 15, 0, 1), (373, 374, 390, 389), (374, 375, 391, 390), (375, 376, 392, 391), (376, 377, 393, 392), (377, 378, 394, 393), (378, 379, 395, 394), (379, 380, 396, 395), (380, 381, 397, 396), (381, 382, 398, 397), (382, 383, 399, 398), (383, 384, 400, 399), (384, 385, 401, 400), (385, 386, 402, 401), (386, 387, 403, 402), (387, 388, 404, 403), (388, 373, 389, 404), (389, 390, 406, 405), (390, 391, 407, 406), (391, 392, 408, 407), (392, 393, 409, 408), (393, 394, 410, 409), (394, 395, 411, 410), (395, 396, 412, 411), (396, 397, 413, 412), (397, 398, 414, 413), (398, 399, 415, 414), (399, 400, 416, 415), (400, 401, 417, 416), (401, 402, 418, 417), (402, 403, 419, 418), (403, 404, 420, 419), (404, 389, 405, 420), (405, 406, 422, 421), (406, 407, 423, 422), (407, 408, 424, 423), (408, 409, 425, 424), (409, 410, 426, 425), (410, 411, 427, 426), (411, 412, 428, 427), (412, 413, 429, 428), (413, 414, 430, 429), (414, 415, 431, 430), (415, 416, 432, 431), (416, 417, 433, 432), (417, 418, 434, 433), (418, 419, 435, 434), (419, 420, 436, 435), (420, 405, 421, 436), (421, 422, 438, 437), (422, 423, 439, 438), (423, 424, 440, 439), (424, 425, 441, 440), (425, 426, 442, 441), (426, 427, 443, 442), (427, 428, 444, 443), (428, 429, 445, 444), (429, 430, 446, 445), (430, 431, 447, 446), (431, 432, 448, 447), (432, 433, 449, 448), (433, 434, 450, 449), (434, 435, 451, 450), (435, 436, 452, 451), (436, 421, 437, 452), (437, 438, 454, 453), (438, 439, 455, 454), (439, 440, 456, 455), (440, 441, 457, 456), (441, 442, 458, 457), (442, 443, 459, 458), (443, 444, 460, 459), (444, 445, 461, 460), (445, 446, 462, 461), (446, 447, 463, 462), (447, 448, 464, 463), (448, 449, 465, 464), (449, 450, 466, 465), (450, 451, 467, 466), (451, 452, 468, 467), (452, 437, 453, 468), (453, 454, 470, 469), (454, 455, 471, 470), (455, 456, 472, 471), (456, 457, 473, 472), (457, 458, 474, 473), (458, 459, 475, 474), (459, 460, 476, 475), (460, 461, 477, 476), (461, 462, 478, 477), (462, 463, 479, 478), (463, 464, 480, 479), (464, 465, 481, 480), (465, 466, 482, 481), (466, 467, 483, 482), (467, 468, 484, 483), (468, 453, 469, 484), (469, 470, 486, 485), (470, 471, 487, 486), (471, 472, 488, 487), (472, 473, 489, 488), (473, 474, 490, 489), (474, 475, 491, 490), (475, 476, 492, 491), (476, 477, 493, 492), (477, 478, 494, 493), (478, 479, 495, 494), (479, 480, 496, 495), (480, 481, 497, 496), (481, 482, 498, 497), (482, 483, 499, 498), (483, 484, 500, 499), (484, 469, 485, 500), (485, 486, 502, 501), (486, 487, 503, 502), (487, 488, 504, 503), (488, 489, 505, 504), (489, 490, 506, 505), (490, 491, 507, 506), (491, 492, 508, 507), (492, 493, 509, 508), (493, 494, 510, 509), (494, 495, 511, 510), (495, 496, 512, 511), (496, 497, 513, 512), (497, 498, 514, 513), (498, 499, 515, 514), (499, 500, 516, 515), (500, 485, 501, 516), (501, 502, 518, 517), (502, 503, 519, 518), (503, 504, 520, 519), (504, 505, 521, 520), (505, 506, 522, 521), (506, 507, 523, 522), (507, 508, 524, 523), (508, 509, 525, 524), (509, 510, 526, 525), (510, 511, 527, 526), (511, 512, 528, 527), (512, 513, 529, 528), (513, 514, 530, 529), (514, 515, 531, 530), (515, 516, 532, 531), (516, 501, 517, 532), (517, 518, 534, 533), (518, 519, 535, 534), (519, 520, 536, 535), (520, 521, 537, 536), (521, 522, 538, 537), (522, 523, 539, 538), (523, 524, 540, 539), (524, 525, 541, 540), (525, 526, 542, 541), (526, 527, 543, 542), (527, 528, 544, 543), (528, 529, 545, 544), (529, 530, 546, 545), (530, 531, 547, 546), (531, 532, 548, 547), (532, 517, 533, 548), (533, 534, 550, 549), (534, 535, 551, 550), (535, 536, 552, 551), (536, 537, 553, 552), (537, 538, 554, 553), (538, 539, 555, 554), (539, 540, 556, 555), (540, 541, 557, 556), (541, 542, 558, 557), (542, 543, 559, 558), (543, 544, 560, 559), (544, 545, 561, 560), (545, 546, 562, 561), (546, 547, 563, 562), (547, 548, 564, 563), (548, 533, 549, 564), (549, 550, 566, 565), (550, 551, 567, 566), (551, 552, 568, 567), (552, 553, 569, 568), (553, 554, 570, 569), (554, 555, 571, 570), (555, 556, 572, 571), (556, 557, 573, 572), (557, 558, 574, 573), (558, 559, 575, 574), (559, 560, 576, 575), (560, 561, 577, 576), (561, 562, 578, 577), (562, 563, 579, 578), (563, 564, 580, 579), (564, 549, 565, 580), (565, 566, 582, 581), (566, 567, 583, 582), (567, 568, 584, 583), (568, 569, 585, 584), (569, 570, 586, 585), (570, 571, 587, 586), (571, 572, 588, 587), (572, 573, 589, 588), (573, 574, 590, 589), (574, 575, 591, 590), (575, 576, 592, 591), (576, 577, 593, 592), (577, 578, 594, 593), (578, 579, 595, 594), (579, 580, 596, 595), (580, 565, 581, 596), (581, 582, 598, 597), (582, 583, 599, 598), (583, 584, 600, 599), (584, 585, 601, 600), (585, 586, 602, 601), (586, 587, 603, 602), (587, 588, 604, 603), (588, 589, 605, 604), (589, 590, 606, 605), (590, 591, 607, 606), (591, 592, 608, 607), (592, 593, 609, 608), (593, 594, 610, 609), (594, 595, 611, 610), (595, 596, 612, 611), (596, 581, 597, 612), (597, 598, 614, 613), (598, 599, 615, 614), (599, 600, 616, 615), (600, 601, 617, 616), (601, 602, 618, 617), (602, 603, 619, 618), (603, 604, 620, 619), (604, 605, 621, 620), (605, 606, 622, 621), (606, 607, 623, 622), (607, 608, 624, 623), (608, 609, 625, 624), (609, 610, 626, 625), (610, 611, 627, 626), (611, 612, 628, 627), (612, 597, 613, 628), (613, 614, 630, 629), (614, 615, 631, 630), (615, 616, 632, 631), (616, 617, 633, 632), (617, 618, 634, 633), (618, 619, 635, 634), (619, 620, 636, 635), (620, 621, 637, 636), (621, 622, 638, 637), (622, 623, 639, 638), (623, 624, 640, 639), (624, 625, 641, 640), (625, 626, 642, 641), (626, 627, 643, 642), (627, 628, 644, 643), (628, 613, 629, 644), (629, 630, 646, 645), (630, 631, 647, 646), (631, 632, 648, 647), (632, 633, 649, 648), (633, 634, 650, 649), (634, 635, 651, 650), (635, 636, 652, 651), (636, 637, 653, 652), (637, 638, 654, 653), (638, 639, 655, 654), (639, 640, 656, 655), (640, 641, 657, 656), (641, 642, 658, 657), (642, 643, 659, 658), (643, 644, 660, 659), (644, 629, 645, 660), (645, 646, 662, 661), (646, 647, 663, 662), (647, 648, 664, 663), (648, 649, 665, 664), (649, 650, 666, 665), (650, 651, 667, 666), (651, 652, 668, 667), (652, 653, 669, 668), (653, 654, 670, 669), (654, 655, 671, 670), (655, 656, 672, 671), (656, 657, 673, 672), (657, 658, 674, 673), (658, 659, 675, 674), (659, 660, 676, 675), (660, 645, 661, 676), (661, 662, 678, 677), (662, 663, 679, 678), (663, 664, 680, 679), (664, 665, 681, 680), (665, 666, 682, 681), (666, 667, 683, 682), (667, 668, 684, 683), (668, 669, 685, 684), (669, 670, 686, 685), (670, 671, 687, 686), (671, 672, 688, 687), (672, 673, 689, 688), (673, 674, 690, 689), (674, 675, 691, 690), (675, 676, 692, 691), (676, 661, 677, 692), (677, 678, 694, 693), (678, 679, 695, 694), (679, 680, 696, 695), (680, 681, 697, 696), (681, 682, 698, 697), (682, 683, 699, 698), (683, 684, 700, 699), (684, 685, 701, 700), (685, 686, 702, 701), (686, 687, 703, 702), (687, 688, 704, 703), (688, 689, 705, 704), (689, 690, 706, 705), (690, 691, 707, 706), (691, 692, 708, 707), (692, 677, 693, 708), (693, 694, 710, 709), (694, 695, 711, 710), (695, 696, 712, 711), (696, 697, 713, 712), (697, 698, 714, 713), (698, 699, 715, 714), (699, 700, 716, 715), (700, 701, 717, 716), (701, 702, 718, 717), (702, 703, 719, 718), (703, 704, 720, 719), (704, 705, 721, 720), (705, 706, 722, 721), (706, 707, 723, 722), (707, 708, 724, 723), (708, 693, 709, 724), (709, 710, 726, 725), (710, 711, 727, 726), (711, 712, 728, 727), (712, 713, 729, 728), (713, 714, 730, 729), (714, 715, 731, 730), (715, 716, 732, 731), (716, 717, 733, 732), (717, 718, 734, 733), (718, 719, 735, 734), (719, 720, 736, 735), (720, 721, 737, 736), (721, 722, 738, 737), (722, 723, 739, 738), (723, 724, 740, 739), (724, 709, 725, 740), (361, 360, 733, 734), (381, 380, 741, 382), (382, 741, 384, 383), (380, 379, 742, 741), (741, 742, 385, 384), (379, 378, 743, 742), (742, 743, 386, 385), (378, 377, 744, 743), (743, 744, 387, 386), (377, 376, 745, 744), (744, 745, 388, 387), (376, 375, 374, 745), (745, 374, 373, 388), (360, 359, 732, 733), (359, 358, 731, 732), (358, 357, 730, 731), (357, 356, 729, 730), (356, 355, 728, 729), (355, 354, 727, 728), (354, 353, 726, 727), (353, 352, 725, 726), (367, 740, 725, 352), (367, 366, 739, 740), (366, 365, 738, 739), (365, 364, 737, 738), (364, 363, 736, 737), (363, 362, 735, 736)])
me_torus.use_remesh_preserve_volume = False
me_torus.use_remesh_preserve_attributes = False
me_torus.use_mirror_vertex_groups = False
me_torus.update()

# ---- objects
ob_torus_002 = bpy.data.objects.new('Torus.002', me_torus_002)
ob_torus = bpy.data.objects.new('Torus', me_torus)

# ---- transforms, parenting, visibility, modifiers, constraints
ob_torus_002.location = (0.0, 0.0, 0.0)
ob_torus_002.lineart.crease_threshold = 0.0
ob_torus.location = (0.0, 0.0, 0.0)
ob_torus.lineart.crease_threshold = 0.0

# ---- collection membership
col_collection_1.objects.link(ob_torus_002)
col_collection_1.objects.link(ob_torus)

# ---- scene / render settings (as saved in the file)
scene.frame_start = 1; scene.frame_end = 250; scene.frame_set(1)
scene.render.engine = 'BLENDER_EEVEE_NEXT'
scene.render.resolution_percentage = 50
scene.render.dither_intensity = 0.0
scene.cycles.use_denoising = False
scene.cycles.samples = 128
scene.cycles.sampling_pattern = 'TABULATED_SOBOL'
scene.cycles.use_adaptive_sampling = False
scene.cycles.use_light_tree = False
scene.cycles.blur_glossy = 0.0
scene.cycles.sample_clamp_indirect = 0.0
scene.view_settings.view_transform = 'Standard'
bpy.context.view_layer.update()

# ---- added for rendering (the .blend has no active camera and no usable light): camera, sun
cam_auto = bpy.data.cameras.new('AutoCamera')
cam_auto.lens = 50.0
cam_auto.sensor_width = 36.0
cam_auto.clip_end = 1000.0
ob_auto_camera = bpy.data.objects.new('AutoCamera', cam_auto)
scene.collection.objects.link(ob_auto_camera)
ob_auto_camera.location = (13.0744, -15.6892, 11.0108)
ob_auto_camera.rotation_euler = (1.09748, -7.21219e-08, 0.694738)
scene.camera = ob_auto_camera
light_auto_sun = bpy.data.lights.new('AutoSun', 'SUN')
light_auto_sun.energy = 3.0
light_auto_sun.angle = 0.0523599
ob_auto_sun = bpy.data.objects.new('AutoSun', light_auto_sun)
scene.collection.objects.link(ob_auto_sun)
ob_auto_sun.rotation_euler = (0.872665, 0.174533, 0.523599)
bpy.context.view_layer.update()
